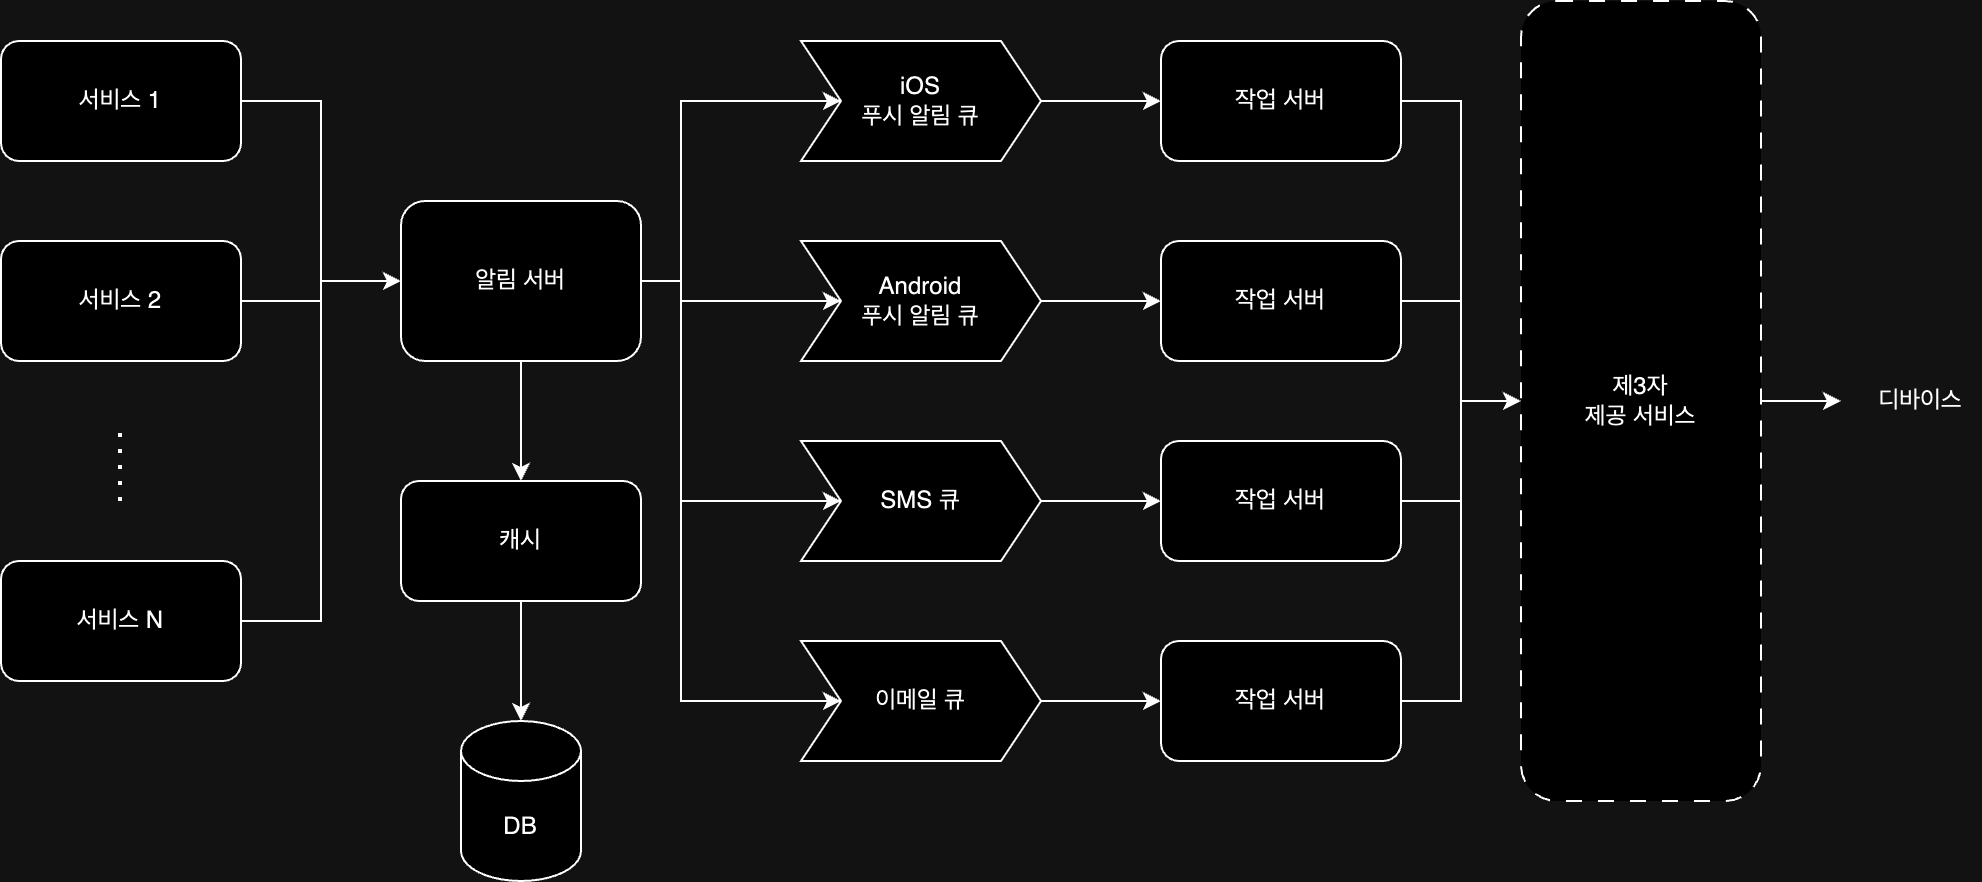

The diagram above was exported from draw.io. Its source (the exported page's mxGraphModel, read from the mxfile embedded in the PNG):
<mxGraphModel dx="850" dy="688" grid="1" gridSize="10" guides="1" tooltips="1" connect="1" arrows="1" fold="1" page="1" pageScale="1" pageWidth="850" pageHeight="1100" math="0" shadow="0">
  <root>
    <mxCell id="0" />
    <mxCell id="1" parent="0" />
    <mxCell id="HwmU0DQHpgjSQoIFsHOp-6" style="edgeStyle=orthogonalEdgeStyle;rounded=0;orthogonalLoop=1;jettySize=auto;html=1;entryX=0;entryY=0.5;entryDx=0;entryDy=0;" edge="1" parent="1" source="HwmU0DQHpgjSQoIFsHOp-1" target="HwmU0DQHpgjSQoIFsHOp-5">
      <mxGeometry relative="1" as="geometry" />
    </mxCell>
    <mxCell id="HwmU0DQHpgjSQoIFsHOp-1" value="서비스 1" style="rounded=1;whiteSpace=wrap;html=1;" vertex="1" parent="1">
      <mxGeometry x="40" y="160" width="120" height="60" as="geometry" />
    </mxCell>
    <mxCell id="HwmU0DQHpgjSQoIFsHOp-7" style="edgeStyle=orthogonalEdgeStyle;rounded=0;orthogonalLoop=1;jettySize=auto;html=1;entryX=0;entryY=0.5;entryDx=0;entryDy=0;" edge="1" parent="1" source="HwmU0DQHpgjSQoIFsHOp-2" target="HwmU0DQHpgjSQoIFsHOp-5">
      <mxGeometry relative="1" as="geometry" />
    </mxCell>
    <mxCell id="HwmU0DQHpgjSQoIFsHOp-2" value="서비스 2" style="rounded=1;whiteSpace=wrap;html=1;" vertex="1" parent="1">
      <mxGeometry x="40" y="260" width="120" height="60" as="geometry" />
    </mxCell>
    <mxCell id="HwmU0DQHpgjSQoIFsHOp-8" style="edgeStyle=orthogonalEdgeStyle;rounded=0;orthogonalLoop=1;jettySize=auto;html=1;entryX=0;entryY=0.5;entryDx=0;entryDy=0;" edge="1" parent="1" source="HwmU0DQHpgjSQoIFsHOp-3" target="HwmU0DQHpgjSQoIFsHOp-5">
      <mxGeometry relative="1" as="geometry" />
    </mxCell>
    <mxCell id="HwmU0DQHpgjSQoIFsHOp-3" value="서비스 N" style="rounded=1;whiteSpace=wrap;html=1;" vertex="1" parent="1">
      <mxGeometry x="40" y="420" width="120" height="60" as="geometry" />
    </mxCell>
    <mxCell id="HwmU0DQHpgjSQoIFsHOp-4" value="" style="endArrow=none;dashed=1;html=1;dashPattern=1 3;strokeWidth=2;rounded=0;" edge="1" parent="1">
      <mxGeometry width="50" height="50" relative="1" as="geometry">
        <mxPoint x="99.5" y="390" as="sourcePoint" />
        <mxPoint x="99.5" y="350" as="targetPoint" />
      </mxGeometry>
    </mxCell>
    <mxCell id="HwmU0DQHpgjSQoIFsHOp-11" style="edgeStyle=orthogonalEdgeStyle;rounded=0;orthogonalLoop=1;jettySize=auto;html=1;entryX=0.5;entryY=0;entryDx=0;entryDy=0;" edge="1" parent="1" source="HwmU0DQHpgjSQoIFsHOp-5" target="HwmU0DQHpgjSQoIFsHOp-10">
      <mxGeometry relative="1" as="geometry" />
    </mxCell>
    <mxCell id="HwmU0DQHpgjSQoIFsHOp-17" style="edgeStyle=orthogonalEdgeStyle;rounded=0;orthogonalLoop=1;jettySize=auto;html=1;entryX=0;entryY=0.5;entryDx=0;entryDy=0;" edge="1" parent="1" source="HwmU0DQHpgjSQoIFsHOp-5" target="HwmU0DQHpgjSQoIFsHOp-13">
      <mxGeometry relative="1" as="geometry">
        <Array as="points">
          <mxPoint x="380" y="280" />
          <mxPoint x="380" y="190" />
        </Array>
      </mxGeometry>
    </mxCell>
    <mxCell id="HwmU0DQHpgjSQoIFsHOp-18" style="edgeStyle=orthogonalEdgeStyle;rounded=0;orthogonalLoop=1;jettySize=auto;html=1;entryX=0;entryY=0.5;entryDx=0;entryDy=0;" edge="1" parent="1" source="HwmU0DQHpgjSQoIFsHOp-5" target="HwmU0DQHpgjSQoIFsHOp-14">
      <mxGeometry relative="1" as="geometry">
        <Array as="points">
          <mxPoint x="380" y="280" />
          <mxPoint x="380" y="290" />
        </Array>
      </mxGeometry>
    </mxCell>
    <mxCell id="HwmU0DQHpgjSQoIFsHOp-19" style="edgeStyle=orthogonalEdgeStyle;rounded=0;orthogonalLoop=1;jettySize=auto;html=1;entryX=0;entryY=0.5;entryDx=0;entryDy=0;" edge="1" parent="1" source="HwmU0DQHpgjSQoIFsHOp-5" target="HwmU0DQHpgjSQoIFsHOp-15">
      <mxGeometry relative="1" as="geometry">
        <Array as="points">
          <mxPoint x="380" y="280" />
          <mxPoint x="380" y="390" />
        </Array>
      </mxGeometry>
    </mxCell>
    <mxCell id="HwmU0DQHpgjSQoIFsHOp-20" style="edgeStyle=orthogonalEdgeStyle;rounded=0;orthogonalLoop=1;jettySize=auto;html=1;entryX=0;entryY=0.5;entryDx=0;entryDy=0;" edge="1" parent="1" source="HwmU0DQHpgjSQoIFsHOp-5" target="HwmU0DQHpgjSQoIFsHOp-16">
      <mxGeometry relative="1" as="geometry">
        <Array as="points">
          <mxPoint x="380" y="280" />
          <mxPoint x="380" y="490" />
        </Array>
      </mxGeometry>
    </mxCell>
    <mxCell id="HwmU0DQHpgjSQoIFsHOp-5" value="알림 서버" style="rounded=1;whiteSpace=wrap;html=1;" vertex="1" parent="1">
      <mxGeometry x="240" y="240" width="120" height="80" as="geometry" />
    </mxCell>
    <mxCell id="HwmU0DQHpgjSQoIFsHOp-9" value="DB" style="shape=cylinder3;whiteSpace=wrap;html=1;boundedLbl=1;backgroundOutline=1;size=15;" vertex="1" parent="1">
      <mxGeometry x="270" y="500" width="60" height="80" as="geometry" />
    </mxCell>
    <mxCell id="HwmU0DQHpgjSQoIFsHOp-10" value="캐시" style="rounded=1;whiteSpace=wrap;html=1;" vertex="1" parent="1">
      <mxGeometry x="240" y="380" width="120" height="60" as="geometry" />
    </mxCell>
    <mxCell id="HwmU0DQHpgjSQoIFsHOp-12" style="edgeStyle=orthogonalEdgeStyle;rounded=0;orthogonalLoop=1;jettySize=auto;html=1;entryX=0.5;entryY=0;entryDx=0;entryDy=0;entryPerimeter=0;" edge="1" parent="1" source="HwmU0DQHpgjSQoIFsHOp-10" target="HwmU0DQHpgjSQoIFsHOp-9">
      <mxGeometry relative="1" as="geometry" />
    </mxCell>
    <mxCell id="HwmU0DQHpgjSQoIFsHOp-25" style="edgeStyle=orthogonalEdgeStyle;rounded=0;orthogonalLoop=1;jettySize=auto;html=1;entryX=0;entryY=0.5;entryDx=0;entryDy=0;" edge="1" parent="1" source="HwmU0DQHpgjSQoIFsHOp-13" target="HwmU0DQHpgjSQoIFsHOp-21">
      <mxGeometry relative="1" as="geometry" />
    </mxCell>
    <mxCell id="HwmU0DQHpgjSQoIFsHOp-13" value="iOS&lt;div&gt;푸시 알림 큐&lt;/div&gt;" style="shape=step;perimeter=stepPerimeter;whiteSpace=wrap;html=1;fixedSize=1;" vertex="1" parent="1">
      <mxGeometry x="440" y="160" width="120" height="60" as="geometry" />
    </mxCell>
    <mxCell id="HwmU0DQHpgjSQoIFsHOp-26" style="edgeStyle=orthogonalEdgeStyle;rounded=0;orthogonalLoop=1;jettySize=auto;html=1;entryX=0;entryY=0.5;entryDx=0;entryDy=0;" edge="1" parent="1" source="HwmU0DQHpgjSQoIFsHOp-14" target="HwmU0DQHpgjSQoIFsHOp-22">
      <mxGeometry relative="1" as="geometry" />
    </mxCell>
    <mxCell id="HwmU0DQHpgjSQoIFsHOp-14" value="Android&lt;div&gt;푸시 알림 큐&lt;/div&gt;" style="shape=step;perimeter=stepPerimeter;whiteSpace=wrap;html=1;fixedSize=1;" vertex="1" parent="1">
      <mxGeometry x="440" y="260" width="120" height="60" as="geometry" />
    </mxCell>
    <mxCell id="HwmU0DQHpgjSQoIFsHOp-27" style="edgeStyle=orthogonalEdgeStyle;rounded=0;orthogonalLoop=1;jettySize=auto;html=1;entryX=0;entryY=0.5;entryDx=0;entryDy=0;" edge="1" parent="1" source="HwmU0DQHpgjSQoIFsHOp-15" target="HwmU0DQHpgjSQoIFsHOp-23">
      <mxGeometry relative="1" as="geometry" />
    </mxCell>
    <mxCell id="HwmU0DQHpgjSQoIFsHOp-15" value="SMS 큐" style="shape=step;perimeter=stepPerimeter;whiteSpace=wrap;html=1;fixedSize=1;" vertex="1" parent="1">
      <mxGeometry x="440" y="360" width="120" height="60" as="geometry" />
    </mxCell>
    <mxCell id="HwmU0DQHpgjSQoIFsHOp-28" style="edgeStyle=orthogonalEdgeStyle;rounded=0;orthogonalLoop=1;jettySize=auto;html=1;entryX=0;entryY=0.5;entryDx=0;entryDy=0;" edge="1" parent="1" source="HwmU0DQHpgjSQoIFsHOp-16" target="HwmU0DQHpgjSQoIFsHOp-24">
      <mxGeometry relative="1" as="geometry" />
    </mxCell>
    <mxCell id="HwmU0DQHpgjSQoIFsHOp-16" value="이메일 큐" style="shape=step;perimeter=stepPerimeter;whiteSpace=wrap;html=1;fixedSize=1;" vertex="1" parent="1">
      <mxGeometry x="440" y="460" width="120" height="60" as="geometry" />
    </mxCell>
    <mxCell id="HwmU0DQHpgjSQoIFsHOp-31" style="edgeStyle=orthogonalEdgeStyle;rounded=0;orthogonalLoop=1;jettySize=auto;html=1;entryX=0;entryY=0.5;entryDx=0;entryDy=0;" edge="1" parent="1" source="HwmU0DQHpgjSQoIFsHOp-21" target="HwmU0DQHpgjSQoIFsHOp-29">
      <mxGeometry relative="1" as="geometry" />
    </mxCell>
    <mxCell id="HwmU0DQHpgjSQoIFsHOp-21" value="작업 서버" style="rounded=1;whiteSpace=wrap;html=1;" vertex="1" parent="1">
      <mxGeometry x="620" y="160" width="120" height="60" as="geometry" />
    </mxCell>
    <mxCell id="HwmU0DQHpgjSQoIFsHOp-32" style="edgeStyle=orthogonalEdgeStyle;rounded=0;orthogonalLoop=1;jettySize=auto;html=1;entryX=0;entryY=0.5;entryDx=0;entryDy=0;" edge="1" parent="1" source="HwmU0DQHpgjSQoIFsHOp-22" target="HwmU0DQHpgjSQoIFsHOp-29">
      <mxGeometry relative="1" as="geometry" />
    </mxCell>
    <mxCell id="HwmU0DQHpgjSQoIFsHOp-22" value="작업 서버" style="rounded=1;whiteSpace=wrap;html=1;" vertex="1" parent="1">
      <mxGeometry x="620" y="260" width="120" height="60" as="geometry" />
    </mxCell>
    <mxCell id="HwmU0DQHpgjSQoIFsHOp-33" style="edgeStyle=orthogonalEdgeStyle;rounded=0;orthogonalLoop=1;jettySize=auto;html=1;entryX=0;entryY=0.5;entryDx=0;entryDy=0;" edge="1" parent="1" source="HwmU0DQHpgjSQoIFsHOp-23" target="HwmU0DQHpgjSQoIFsHOp-29">
      <mxGeometry relative="1" as="geometry" />
    </mxCell>
    <mxCell id="HwmU0DQHpgjSQoIFsHOp-23" value="작업 서버" style="rounded=1;whiteSpace=wrap;html=1;" vertex="1" parent="1">
      <mxGeometry x="620" y="360" width="120" height="60" as="geometry" />
    </mxCell>
    <mxCell id="HwmU0DQHpgjSQoIFsHOp-34" style="edgeStyle=orthogonalEdgeStyle;rounded=0;orthogonalLoop=1;jettySize=auto;html=1;entryX=0;entryY=0.5;entryDx=0;entryDy=0;" edge="1" parent="1" source="HwmU0DQHpgjSQoIFsHOp-24" target="HwmU0DQHpgjSQoIFsHOp-29">
      <mxGeometry relative="1" as="geometry" />
    </mxCell>
    <mxCell id="HwmU0DQHpgjSQoIFsHOp-24" value="작업 서버" style="rounded=1;whiteSpace=wrap;html=1;" vertex="1" parent="1">
      <mxGeometry x="620" y="460" width="120" height="60" as="geometry" />
    </mxCell>
    <mxCell id="HwmU0DQHpgjSQoIFsHOp-35" style="edgeStyle=orthogonalEdgeStyle;rounded=0;orthogonalLoop=1;jettySize=auto;html=1;" edge="1" parent="1" source="HwmU0DQHpgjSQoIFsHOp-29">
      <mxGeometry relative="1" as="geometry">
        <mxPoint x="960.0000000000002" y="340" as="targetPoint" />
      </mxGeometry>
    </mxCell>
    <mxCell id="HwmU0DQHpgjSQoIFsHOp-29" value="제3자&lt;div&gt;제공 서비스&lt;/div&gt;" style="rounded=1;whiteSpace=wrap;html=1;dashed=1;dashPattern=8 8;" vertex="1" parent="1">
      <mxGeometry x="800" y="140" width="120" height="400" as="geometry" />
    </mxCell>
    <mxCell id="HwmU0DQHpgjSQoIFsHOp-36" value="디바이스" style="text;html=1;align=center;verticalAlign=middle;whiteSpace=wrap;rounded=0;" vertex="1" parent="1">
      <mxGeometry x="970" y="325" width="60" height="30" as="geometry" />
    </mxCell>
  </root>
</mxGraphModel>